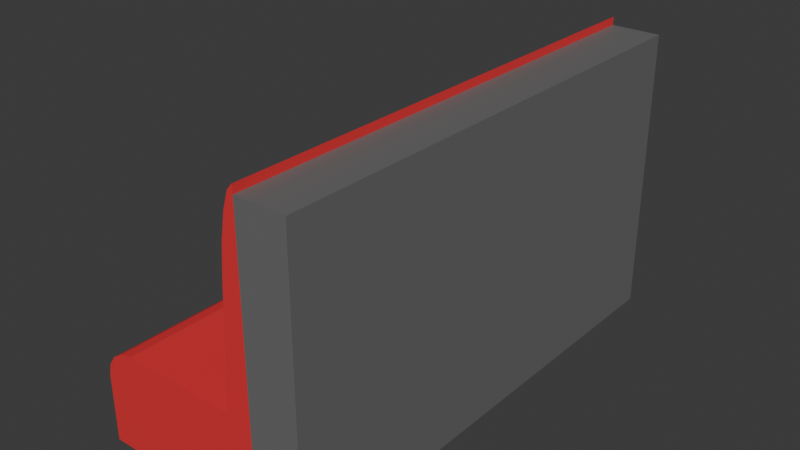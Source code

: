 # Source: bench.blend  (saved by Blender 4.5.91; exported with 4.5.12 LTS)
import bpy
from mathutils import Matrix  # noqa: F401  (used for matrix-valued properties, if any)

bpy.ops.wm.read_factory_settings(use_empty=True)
scene = bpy.context.scene
scene.name = 'Scene'

# ---- collections
col_collection = bpy.data.collections.new('Collection'); scene.collection.children.link(col_collection)

# ---- materials (node trees are filled in below, after node groups)
mat_red = bpy.data.materials.new('Red')
mat_metal = bpy.data.materials.new('Metal')

# ---- material node trees
mat_red.use_nodes = True; mat_red.node_tree.nodes.clear()
_N = mat_red.node_tree.nodes; _L = mat_red.node_tree.links
n0 = _N.new('ShaderNodeBsdfPrincipled'); n0.name = 'Principled BSDF'; n0.location = (-200, 100)
n0.inputs[0].default_value = (0.8006, 0.03507, 0.04255, 1.0)
n1 = _N.new('ShaderNodeOutputMaterial'); n1.name = 'Material Output'; n1.location = (200, 100)
_L.new(n0.outputs[0], n1.inputs[0])
n1.is_active_output = True
mat_metal.use_nodes = True; mat_metal.node_tree.nodes.clear()
_N = mat_metal.node_tree.nodes; _L = mat_metal.node_tree.links
n0 = _N.new('ShaderNodeBsdfPrincipled'); n0.name = 'Principled BSDF'; n0.location = (-200, 100)
n0.inputs[0].default_value = (0.1552, 0.1552, 0.1552, 1.0)
n1 = _N.new('ShaderNodeOutputMaterial'); n1.name = 'Material Output'; n1.location = (200, 100)
_L.new(n0.outputs[0], n1.inputs[0])
n1.is_active_output = True

# ---- world
world_world = bpy.data.worlds.new('World'); scene.world = world_world
world_world.use_nodes = True; world_world.node_tree.nodes.clear()
_N = world_world.node_tree.nodes; _L = world_world.node_tree.links
n0 = _N.new('ShaderNodeOutputWorld'); n0.name = 'World Output'; n0.location = (200, 100)
n1 = _N.new('ShaderNodeBackground'); n1.name = 'Background'; n1.location = (-200, 100)
n1.inputs[0].default_value = (0.05088, 0.05088, 0.05088, 1.0)
_L.new(n1.outputs[0], n0.inputs[0])
n0.is_active_output = True
world_world.color = (0.05088, 0.05088, 0.05088)
world_world.sun_shadow_jitter_overblur = 0.0

# ---- meshes
me_cube = bpy.data.meshes.new('Cube')
me_cube.from_pydata([(-0.4, -1.0, 0.0), (-0.4, 1.0, 0.0), (0.3, -1.0, 0.0), (0.3, -1.0, 0.4), (0.3, 1.0, 0.0), (0.3, 1.0, 0.4), (0.5, 1.0, 0.4), (0.5, 1.0, 0.0), (0.5, -1.0, 0.0), (0.5, -1.0, 0.4), (0.3, 1.0, 1.167), (0.3, -1.0, 1.167), (0.5, 1.0, 1.167), (0.5, -1.0, 1.167), (0.2, 1.0, 0.4), (0.2, -1.0, 0.4), (-0.27, -1.0, 0.4), (-0.4, -1.0, 0.27), (-0.3198, -1.0, 0.3901), (-0.3619, -1.0, 0.3619), (-0.3901, -1.0, 0.3198), (-0.4, 1.0, 0.27), (-0.27, 1.0, 0.4), (-0.3901, 1.0, 0.3198), (-0.3619, 1.0, 0.3619), (-0.3198, 1.0, 0.3901), (0.2287, 1.0, 0.8868), (0.3, 1.0, 1.2), (0.2397, 1.0, 1.007), (0.2572, 1.0, 1.108), (0.2784, 1.0, 1.176), (0.3, -1.0, 1.2), (0.2287, -1.0, 0.8868), (0.2784, -1.0, 1.176), (0.2572, -1.0, 1.108), (0.2397, -1.0, 1.007)], [], [(4, 5, 6, 7), (1, 4, 2, 0), (7, 6, 9, 8), (3, 2, 8, 9), (2, 4, 7, 8), (6, 5, 10, 12), (10, 11, 13, 12), (9, 6, 12, 13), (3, 9, 13, 11), (5, 3, 15, 14), (16, 22, 25, 18), (18, 25, 24, 19), (19, 24, 23, 20), (20, 23, 21, 17), (2, 3, 16, 18, 19, 20, 17, 0), (0, 17, 21, 1), (5, 22, 16, 3), (1, 21, 23, 24, 25, 22, 5, 4), (26, 32, 35, 28), (28, 35, 34, 29), (29, 34, 33, 30), (30, 33, 31, 27), (11, 10, 27, 31), (14, 15, 32, 26), (10, 5, 14, 26, 28, 29, 30, 27), (3, 11, 31, 33, 34, 35, 32, 15)])
me_cube.polygons.foreach_set('material_index', [1, 0, 1, 1, 1, 1, 1, 1, 1, 0, 0, 0, 0, 0, 0, 0, 0, 0, 0, 0, 0, 0, 0, 0, 0, 0])
_uv = me_cube.uv_layers.new(name='UVMap')
_uv.uv.foreach_set('vector', [0.375, 0.5, 0.625, 0.5, 0.625, 0.5, 0.375, 0.5, 0.125, 0.5, 0.375, 0.5, 0.375, 0.75, 0.125, 0.75, 0.375, 0.5, 0.625, 0.5, 0.625, 0.75, 0.375, 0.75, 0.625, 0.75, 0.375, 0.75, 0.375, 0.75, 0.625, 0.75, 0.375, 0.75, 0.375, 0.5, 0.375, 0.5, 0.375, 0.75, 0.625, 0.5, 0.625, 0.5, 0.625, 0.5, 0.625, 0.5, 0.625, 0.5, 0.625, 0.75, 0.625, 0.75, 0.625, 0.5, 0.625, 0.75, 0.625, 0.5, 0.625, 0.5, 0.625, 0.75, 0.625, 0.75, 0.625, 0.75, 0.625, 0.75, 0.625, 0.75, 0.625, 0.5, 0.625, 0.75, 0.625, 0.75, 0.625, 0.5, 0.8286, 0.75, 0.8286, 0.5, 0.8463, 0.5, 0.8463, 0.75, 0.8463, 0.75, 0.8463, 0.5, 0.875, 0.5, 0.875, 0.75, 0.625, 0.0, 0.6076, 0.2599, 0.5748, 0.252, 0.5748, 0.0, 0.5748, 0.0, 0.5748, 0.252, 0.5438, 0.25, 0.5438, 0.0, 0.375, 0.75, 0.625, 0.75, 0.625, 0.9536, 0.6188, 0.9713, 0.6012, 0.9864, 0.5748, 0.9965, 0.5438, 1.0, 0.375, 1.0, 0.375, 0.0, 0.5438, 0.0, 0.5438, 0.25, 0.375, 0.25, 0.625, 0.5, 0.8286, 0.5, 0.8286, 0.75, 0.625, 0.75, 0.375, 0.25, 0.5438, 0.25, 0.5748, 0.252, 0.6076, 0.2599, 0.6188, 0.2787, 0.625, 0.2964, 0.625, 0.5, 0.375, 0.5, 0.625, 0.5, 0.625, 0.75, 0.625, 0.75, 0.625, 0.5, 0.625, 0.5, 0.625, 0.75, 0.625, 0.75, 0.625, 0.5, 0.625, 0.5, 0.625, 0.75, 0.625, 0.75, 0.625, 0.5, 0.625, 0.5, 0.625, 0.75, 0.625, 0.75, 0.625, 0.5, 0.625, 0.75, 0.625, 0.5, 0.625, 0.5, 0.625, 0.75, 0.625, 0.5, 0.625, 0.75, 0.625, 0.75, 0.625, 0.5, 0.625, 0.5, 0.625, 0.5, 0.625, 0.5, 0.625, 0.5, 0.625, 0.5, 0.625, 0.5, 0.625, 0.5, 0.625, 0.5, 0.625, 0.75, 0.625, 0.75, 0.625, 0.75, 0.625, 0.75, 0.625, 0.75, 0.625, 0.75, 0.625, 0.75, 0.625, 0.75])
me_cube.materials.append(mat_red)
me_cube.materials.append(mat_metal)
me_cube.update()

# ---- objects
ob_bench = bpy.data.objects.new('Bench', me_cube)

# ---- transforms, parenting, visibility, modifiers, constraints
ob_bench.location = (0.0, 0.0, 0.0)

# ---- collection membership
col_collection.objects.link(ob_bench)

# ---- scene / render settings (as saved in the file)
scene.frame_start = 1; scene.frame_end = 250; scene.frame_set(1)
scene.render.engine = 'BLENDER_EEVEE_NEXT'
bpy.context.view_layer.update()

# ---- added for rendering (the .blend has no active camera and no usable light): camera, sun
cam_auto = bpy.data.cameras.new('AutoCamera')
cam_auto.lens = 50.0
cam_auto.sensor_width = 36.0
cam_auto.clip_end = 1000.0
ob_auto_camera = bpy.data.objects.new('AutoCamera', cam_auto)
scene.collection.objects.link(ob_auto_camera)
ob_auto_camera.location = (2.36306, -2.77567, 2.45045)
ob_auto_camera.rotation_euler = (1.09748, -7.21219e-08, 0.694738)
scene.camera = ob_auto_camera
light_auto_sun = bpy.data.lights.new('AutoSun', 'SUN')
light_auto_sun.energy = 3.0
light_auto_sun.angle = 0.0523599
ob_auto_sun = bpy.data.objects.new('AutoSun', light_auto_sun)
scene.collection.objects.link(ob_auto_sun)
ob_auto_sun.rotation_euler = (0.872665, 0.174533, 0.523599)
bpy.context.view_layer.update()
